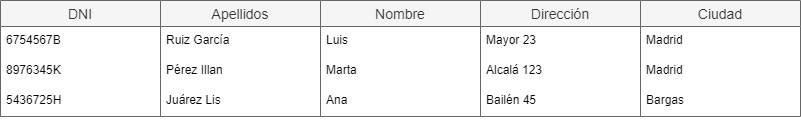

The diagram above was exported from draw.io. Its source (the exported page's mxGraphModel, read from the mxfile embedded in the PNG):
<mxGraphModel dx="780" dy="1136" grid="1" gridSize="10" guides="1" tooltips="1" connect="1" arrows="1" fold="1" page="1" pageScale="1" pageWidth="827" pageHeight="1169" math="0" shadow="0">
  <root>
    <mxCell id="0" />
    <mxCell id="1" parent="0" />
    <mxCell id="lQezzUa4lZ4ZusWNGJHu-1" value="DNI" style="swimlane;fontStyle=0;childLayout=stackLayout;horizontal=1;startSize=26;horizontalStack=0;resizeParent=1;resizeParentMax=0;resizeLast=0;collapsible=1;marginBottom=0;align=center;fontSize=14;fillColor=#f5f5f5;fontColor=#333333;strokeColor=#666666;" vertex="1" parent="1">
      <mxGeometry x="80" y="200" width="160" height="116" as="geometry" />
    </mxCell>
    <mxCell id="lQezzUa4lZ4ZusWNGJHu-2" value="6754567B" style="text;strokeColor=none;fillColor=none;spacingLeft=4;spacingRight=4;overflow=hidden;rotatable=0;points=[[0,0.5],[1,0.5]];portConstraint=eastwest;fontSize=12;" vertex="1" parent="lQezzUa4lZ4ZusWNGJHu-1">
      <mxGeometry y="26" width="160" height="30" as="geometry" />
    </mxCell>
    <mxCell id="lQezzUa4lZ4ZusWNGJHu-3" value="8976345K" style="text;strokeColor=none;fillColor=none;spacingLeft=4;spacingRight=4;overflow=hidden;rotatable=0;points=[[0,0.5],[1,0.5]];portConstraint=eastwest;fontSize=12;" vertex="1" parent="lQezzUa4lZ4ZusWNGJHu-1">
      <mxGeometry y="56" width="160" height="30" as="geometry" />
    </mxCell>
    <mxCell id="lQezzUa4lZ4ZusWNGJHu-4" value="5436725H" style="text;strokeColor=none;fillColor=none;spacingLeft=4;spacingRight=4;overflow=hidden;rotatable=0;points=[[0,0.5],[1,0.5]];portConstraint=eastwest;fontSize=12;" vertex="1" parent="lQezzUa4lZ4ZusWNGJHu-1">
      <mxGeometry y="86" width="160" height="30" as="geometry" />
    </mxCell>
    <mxCell id="lQezzUa4lZ4ZusWNGJHu-7" value="Apellidos" style="swimlane;fontStyle=0;childLayout=stackLayout;horizontal=1;startSize=26;horizontalStack=0;resizeParent=1;resizeParentMax=0;resizeLast=0;collapsible=1;marginBottom=0;align=center;fontSize=14;fillColor=#f5f5f5;strokeColor=#666666;fontColor=#333333;" vertex="1" parent="1">
      <mxGeometry x="240" y="200" width="160" height="116" as="geometry" />
    </mxCell>
    <mxCell id="lQezzUa4lZ4ZusWNGJHu-8" value="Ruiz García" style="text;strokeColor=none;fillColor=none;spacingLeft=4;spacingRight=4;overflow=hidden;rotatable=0;points=[[0,0.5],[1,0.5]];portConstraint=eastwest;fontSize=12;" vertex="1" parent="lQezzUa4lZ4ZusWNGJHu-7">
      <mxGeometry y="26" width="160" height="30" as="geometry" />
    </mxCell>
    <mxCell id="lQezzUa4lZ4ZusWNGJHu-9" value="Pérez Illan" style="text;strokeColor=none;fillColor=none;spacingLeft=4;spacingRight=4;overflow=hidden;rotatable=0;points=[[0,0.5],[1,0.5]];portConstraint=eastwest;fontSize=12;" vertex="1" parent="lQezzUa4lZ4ZusWNGJHu-7">
      <mxGeometry y="56" width="160" height="30" as="geometry" />
    </mxCell>
    <mxCell id="lQezzUa4lZ4ZusWNGJHu-10" value="Juárez Lis" style="text;strokeColor=none;fillColor=none;spacingLeft=4;spacingRight=4;overflow=hidden;rotatable=0;points=[[0,0.5],[1,0.5]];portConstraint=eastwest;fontSize=12;" vertex="1" parent="lQezzUa4lZ4ZusWNGJHu-7">
      <mxGeometry y="86" width="160" height="30" as="geometry" />
    </mxCell>
    <mxCell id="lQezzUa4lZ4ZusWNGJHu-13" value="Nombre" style="swimlane;fontStyle=0;childLayout=stackLayout;horizontal=1;startSize=26;horizontalStack=0;resizeParent=1;resizeParentMax=0;resizeLast=0;collapsible=1;marginBottom=0;align=center;fontSize=14;fillColor=#f5f5f5;fontColor=#333333;strokeColor=#666666;" vertex="1" parent="1">
      <mxGeometry x="400" y="200" width="160" height="116" as="geometry" />
    </mxCell>
    <mxCell id="lQezzUa4lZ4ZusWNGJHu-14" value="Luis" style="text;strokeColor=none;fillColor=none;spacingLeft=4;spacingRight=4;overflow=hidden;rotatable=0;points=[[0,0.5],[1,0.5]];portConstraint=eastwest;fontSize=12;" vertex="1" parent="lQezzUa4lZ4ZusWNGJHu-13">
      <mxGeometry y="26" width="160" height="30" as="geometry" />
    </mxCell>
    <mxCell id="lQezzUa4lZ4ZusWNGJHu-15" value="Marta" style="text;strokeColor=none;fillColor=none;spacingLeft=4;spacingRight=4;overflow=hidden;rotatable=0;points=[[0,0.5],[1,0.5]];portConstraint=eastwest;fontSize=12;" vertex="1" parent="lQezzUa4lZ4ZusWNGJHu-13">
      <mxGeometry y="56" width="160" height="30" as="geometry" />
    </mxCell>
    <mxCell id="lQezzUa4lZ4ZusWNGJHu-16" value="Ana" style="text;strokeColor=none;fillColor=none;spacingLeft=4;spacingRight=4;overflow=hidden;rotatable=0;points=[[0,0.5],[1,0.5]];portConstraint=eastwest;fontSize=12;" vertex="1" parent="lQezzUa4lZ4ZusWNGJHu-13">
      <mxGeometry y="86" width="160" height="30" as="geometry" />
    </mxCell>
    <mxCell id="lQezzUa4lZ4ZusWNGJHu-19" value="Dirección" style="swimlane;fontStyle=0;childLayout=stackLayout;horizontal=1;startSize=26;horizontalStack=0;resizeParent=1;resizeParentMax=0;resizeLast=0;collapsible=1;marginBottom=0;align=center;fontSize=14;fillColor=#f5f5f5;fontColor=#333333;strokeColor=#666666;" vertex="1" parent="1">
      <mxGeometry x="560" y="200" width="160" height="116" as="geometry" />
    </mxCell>
    <mxCell id="lQezzUa4lZ4ZusWNGJHu-20" value="Mayor 23" style="text;strokeColor=none;fillColor=none;spacingLeft=4;spacingRight=4;overflow=hidden;rotatable=0;points=[[0,0.5],[1,0.5]];portConstraint=eastwest;fontSize=12;" vertex="1" parent="lQezzUa4lZ4ZusWNGJHu-19">
      <mxGeometry y="26" width="160" height="30" as="geometry" />
    </mxCell>
    <mxCell id="lQezzUa4lZ4ZusWNGJHu-21" value="Alcalá 123" style="text;strokeColor=none;fillColor=none;spacingLeft=4;spacingRight=4;overflow=hidden;rotatable=0;points=[[0,0.5],[1,0.5]];portConstraint=eastwest;fontSize=12;" vertex="1" parent="lQezzUa4lZ4ZusWNGJHu-19">
      <mxGeometry y="56" width="160" height="30" as="geometry" />
    </mxCell>
    <mxCell id="lQezzUa4lZ4ZusWNGJHu-22" value="Bailén 45" style="text;strokeColor=none;fillColor=none;spacingLeft=4;spacingRight=4;overflow=hidden;rotatable=0;points=[[0,0.5],[1,0.5]];portConstraint=eastwest;fontSize=12;" vertex="1" parent="lQezzUa4lZ4ZusWNGJHu-19">
      <mxGeometry y="86" width="160" height="30" as="geometry" />
    </mxCell>
    <mxCell id="lQezzUa4lZ4ZusWNGJHu-25" value="Ciudad" style="swimlane;fontStyle=0;childLayout=stackLayout;horizontal=1;startSize=26;horizontalStack=0;resizeParent=1;resizeParentMax=0;resizeLast=0;collapsible=1;marginBottom=0;align=center;fontSize=14;fillColor=#f5f5f5;fontColor=#333333;strokeColor=#666666;" vertex="1" parent="1">
      <mxGeometry x="720" y="200" width="160" height="116" as="geometry" />
    </mxCell>
    <mxCell id="lQezzUa4lZ4ZusWNGJHu-26" value="Madrid" style="text;strokeColor=none;fillColor=none;spacingLeft=4;spacingRight=4;overflow=hidden;rotatable=0;points=[[0,0.5],[1,0.5]];portConstraint=eastwest;fontSize=12;" vertex="1" parent="lQezzUa4lZ4ZusWNGJHu-25">
      <mxGeometry y="26" width="160" height="30" as="geometry" />
    </mxCell>
    <mxCell id="lQezzUa4lZ4ZusWNGJHu-27" value="Madrid" style="text;strokeColor=none;fillColor=none;spacingLeft=4;spacingRight=4;overflow=hidden;rotatable=0;points=[[0,0.5],[1,0.5]];portConstraint=eastwest;fontSize=12;" vertex="1" parent="lQezzUa4lZ4ZusWNGJHu-25">
      <mxGeometry y="56" width="160" height="30" as="geometry" />
    </mxCell>
    <mxCell id="lQezzUa4lZ4ZusWNGJHu-28" value="Bargas" style="text;strokeColor=none;fillColor=none;spacingLeft=4;spacingRight=4;overflow=hidden;rotatable=0;points=[[0,0.5],[1,0.5]];portConstraint=eastwest;fontSize=12;" vertex="1" parent="lQezzUa4lZ4ZusWNGJHu-25">
      <mxGeometry y="86" width="160" height="30" as="geometry" />
    </mxCell>
  </root>
</mxGraphModel>